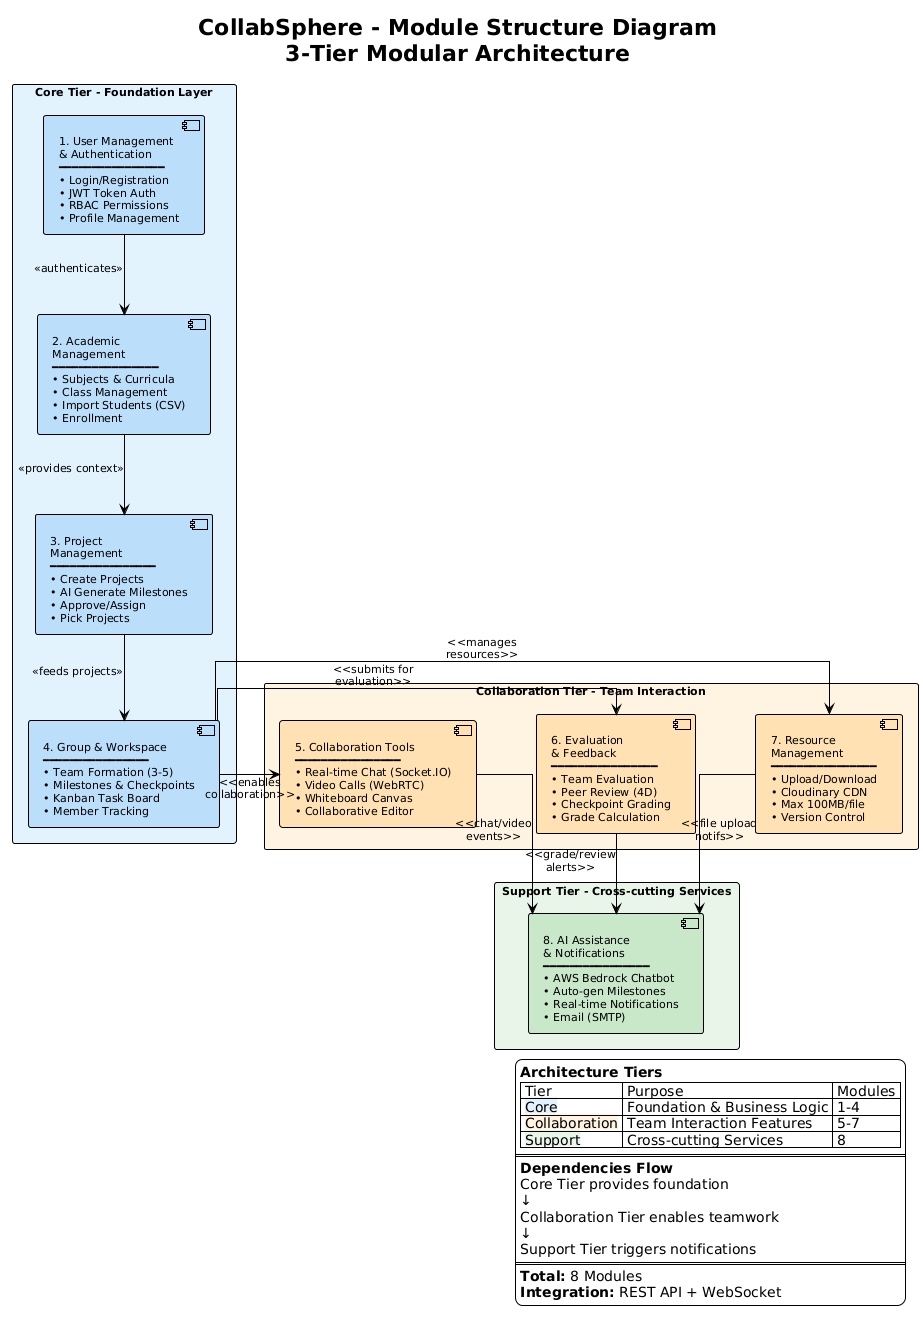

The diagram above was rendered by PlantUML. Its source (embedded in the PNG):
@startuml
!theme plain
skinparam backgroundColor #FFFFFF
skinparam defaultFontName Arial
skinparam defaultFontSize 11
skinparam packageStyle rectangle
skinparam shadowing false
skinparam linetype ortho
skinparam nodesep 60
skinparam ranksep 80

title CollabSphere - Module Structure Diagram\n3-Tier Modular Architecture

' ===== CORE TIER (Foundation Layer) =====
package "Core Tier - Foundation Layer" as core #E3F2FD {
    
    component [1. User Management\n& Authentication\n━━━━━━━━━━━━━━━━\n• Login/Registration\n• JWT Token Auth\n• RBAC Permissions\n• Profile Management] as mod1 #BBDEFB
    
    component [2. Academic\nManagement\n━━━━━━━━━━━━━━━━\n• Subjects & Curricula\n• Class Management\n• Import Students (CSV)\n• Enrollment] as mod2 #BBDEFB
    
    component [3. Project\nManagement\n━━━━━━━━━━━━━━━━\n• Create Projects\n• AI Generate Milestones\n• Approve/Assign\n• Pick Projects] as mod3 #BBDEFB
    
    component [4. Group & Workspace\n━━━━━━━━━━━━━━━━\n• Team Formation (3-5)\n• Milestones & Checkpoints\n• Kanban Task Board\n• Member Tracking] as mod4 #BBDEFB
}

' ===== COLLABORATION TIER (Interaction Layer) =====
package "Collaboration Tier - Team Interaction" as collab #FFF3E0 {
    
    component [5. Collaboration Tools\n━━━━━━━━━━━━━━━━\n• Real-time Chat (Socket.IO)\n• Video Calls (WebRTC)\n• Whiteboard Canvas\n• Collaborative Editor] as mod5 #FFE0B2
    
    component [6. Evaluation\n& Feedback\n━━━━━━━━━━━━━━━━\n• Team Evaluation\n• Peer Review (4D)\n• Checkpoint Grading\n• Grade Calculation] as mod6 #FFE0B2
    
    component [7. Resource\nManagement\n━━━━━━━━━━━━━━━━\n• Upload/Download\n• Cloudinary CDN\n• Max 100MB/file\n• Version Control] as mod7 #FFE0B2
}

' ===== SUPPORT TIER (Cross-cutting Layer) =====
package "Support Tier - Cross-cutting Services" as support #E8F5E9 {
    
    component [8. AI Assistance\n& Notifications\n━━━━━━━━━━━━━━━━\n• AWS Bedrock Chatbot\n• Auto-gen Milestones\n• Real-time Notifications\n• Email (SMTP)] as mod8 #C8E6C9
}

' ===== DATA FLOW RELATIONSHIPS =====
' Core tier dependencies (top-down)
mod1 -down-> mod2 : <<authenticates>>
mod2 -down-> mod3 : <<provides context>>
mod3 -down-> mod4 : <<feeds projects>>

' Core to Collaboration (horizontal)
mod4 -right-> mod5 : <<enables\ncollaboration>>
mod4 -right-> mod6 : <<submits for\nevaluation>>
mod4 -right-> mod7 : <<manages\nresources>>

' Collaboration to Support (triggers notifications)
mod5 -down-> mod8 : <<chat/video\nevents>>
mod6 -down-> mod8 : <<grade/review\nalerts>>
mod7 -down-> mod8 : <<file upload\nnotifs>>

' ===== LEGEND =====
legend right
  **Architecture Tiers**
  | Tier | Purpose | Modules |
  | <back:#E3F2FD>Core</back> | Foundation & Business Logic | 1-4 |
  | <back:#FFF3E0>Collaboration</back> | Team Interaction Features | 5-7 |
  | <back:#E8F5E9>Support</back> | Cross-cutting Services | 8 |
  ====
  **Dependencies Flow**
  Core Tier provides foundation
  ↓
  Collaboration Tier enables teamwork
  ↓
  Support Tier triggers notifications
  ====
  **Total:** 8 Modules
  **Integration:** REST API + WebSocket
endlegend
@enduml